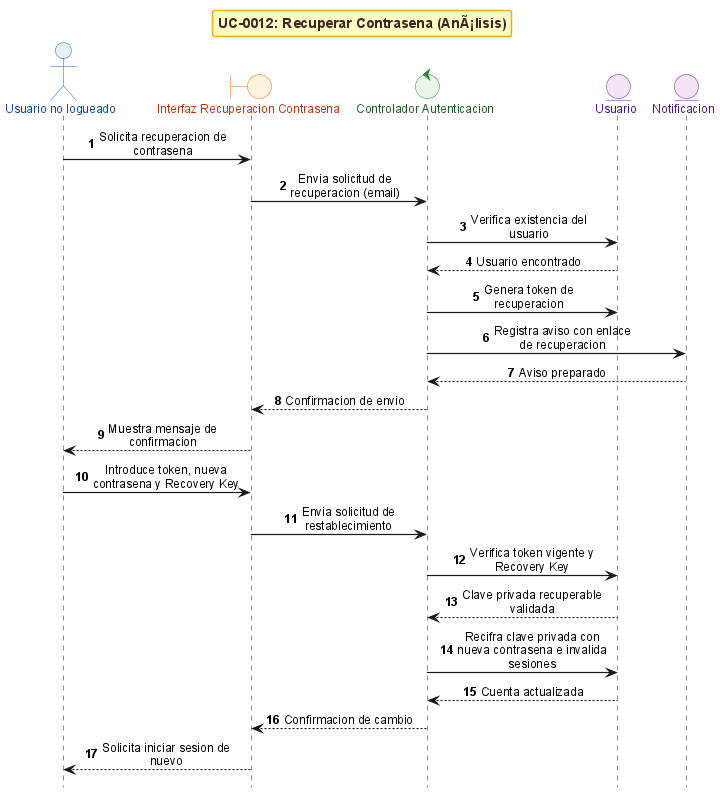

The diagram above was rendered by PlantUML. Its source (embedded in the PNG):
@startuml
!include _sequence-bce-style.puml

title UC-0012: Recuperar Contrasena (AnÃ¡lisis)

actor "Usuario no logueado" as Actor
boundary "Interfaz Recuperacion Contrasena" as BU
control "Controlador Autenticacion" as CO
entity "Usuario" as EU
entity "Notificacion" as EN

Actor -> BU : Solicita recuperacion de contrasena
BU -> CO : Envia solicitud de recuperacion (email)
CO -> EU : Verifica existencia del usuario
EU --> CO : Usuario encontrado
CO -> EU : Genera token de recuperacion
CO -> EN : Registra aviso con enlace de recuperacion
EN --> CO : Aviso preparado
CO --> BU : Confirmacion de envio
BU --> Actor : Muestra mensaje de confirmacion

Actor -> BU : Introduce token, nueva contrasena y Recovery Key
BU -> CO : Envia solicitud de restablecimiento
CO -> EU : Verifica token vigente y Recovery Key
EU --> CO : Clave privada recuperable validada
CO -> EU : Recifra clave privada con nueva contrasena e invalida sesiones
EU --> CO : Cuenta actualizada
CO --> BU : Confirmacion de cambio
BU --> Actor : Solicita iniciar sesion de nuevo

@enduml